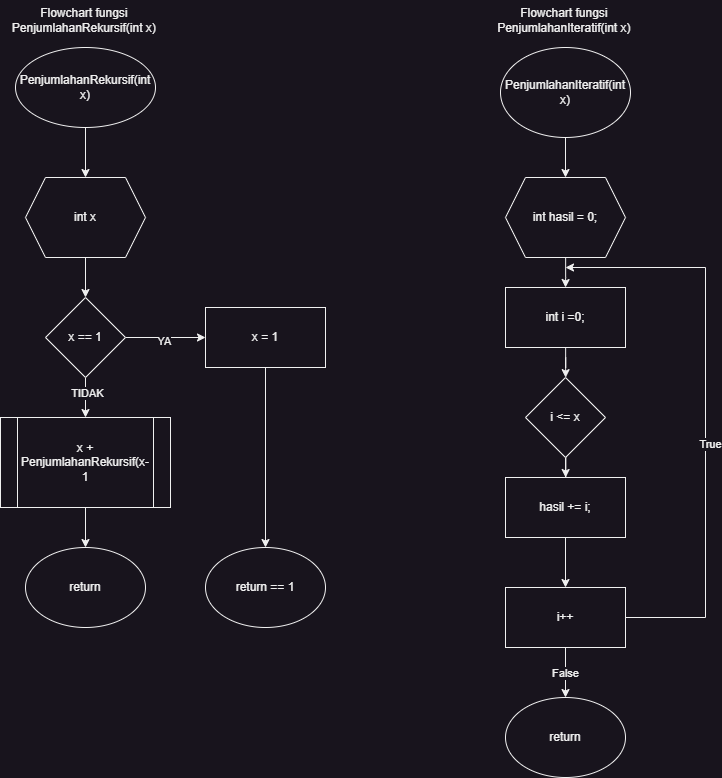

The diagram above was exported from draw.io. Its source (the exported page's mxGraphModel, read from the mxfile embedded in the PNG):
<mxGraphModel dx="1489" dy="1889" grid="1" gridSize="10" guides="1" tooltips="1" connect="1" arrows="1" fold="1" page="1" pageScale="1" pageWidth="827" pageHeight="1169" math="0" shadow="0">
  <root>
    <mxCell id="WIyWlLk6GJQsqaUBKTNV-0" />
    <mxCell id="WIyWlLk6GJQsqaUBKTNV-1" parent="WIyWlLk6GJQsqaUBKTNV-0" />
    <mxCell id="s5Rb3yAMEmi1ZJ5uOXXQ-2" value="" style="edgeStyle=orthogonalEdgeStyle;rounded=0;orthogonalLoop=1;jettySize=auto;html=1;" edge="1" parent="WIyWlLk6GJQsqaUBKTNV-1" source="s5Rb3yAMEmi1ZJ5uOXXQ-0" target="s5Rb3yAMEmi1ZJ5uOXXQ-1">
      <mxGeometry relative="1" as="geometry" />
    </mxCell>
    <mxCell id="s5Rb3yAMEmi1ZJ5uOXXQ-0" value="PenjumlahanRekursif(int x)" style="ellipse;whiteSpace=wrap;html=1;" vertex="1" parent="WIyWlLk6GJQsqaUBKTNV-1">
      <mxGeometry x="110" y="100" width="140" height="80" as="geometry" />
    </mxCell>
    <mxCell id="s5Rb3yAMEmi1ZJ5uOXXQ-4" value="" style="edgeStyle=orthogonalEdgeStyle;rounded=0;orthogonalLoop=1;jettySize=auto;html=1;" edge="1" parent="WIyWlLk6GJQsqaUBKTNV-1" source="s5Rb3yAMEmi1ZJ5uOXXQ-1" target="s5Rb3yAMEmi1ZJ5uOXXQ-3">
      <mxGeometry relative="1" as="geometry" />
    </mxCell>
    <mxCell id="s5Rb3yAMEmi1ZJ5uOXXQ-1" value="int x" style="shape=hexagon;perimeter=hexagonPerimeter2;whiteSpace=wrap;html=1;fixedSize=1;" vertex="1" parent="WIyWlLk6GJQsqaUBKTNV-1">
      <mxGeometry x="120" y="230" width="120" height="80" as="geometry" />
    </mxCell>
    <mxCell id="s5Rb3yAMEmi1ZJ5uOXXQ-9" value="" style="edgeStyle=orthogonalEdgeStyle;rounded=0;orthogonalLoop=1;jettySize=auto;html=1;" edge="1" parent="WIyWlLk6GJQsqaUBKTNV-1" source="s5Rb3yAMEmi1ZJ5uOXXQ-3" target="s5Rb3yAMEmi1ZJ5uOXXQ-8">
      <mxGeometry relative="1" as="geometry" />
    </mxCell>
    <mxCell id="s5Rb3yAMEmi1ZJ5uOXXQ-10" value="TIDAK" style="edgeLabel;html=1;align=center;verticalAlign=middle;resizable=0;points=[];" vertex="1" connectable="0" parent="s5Rb3yAMEmi1ZJ5uOXXQ-9">
      <mxGeometry x="-0.25" y="1" relative="1" as="geometry">
        <mxPoint as="offset" />
      </mxGeometry>
    </mxCell>
    <mxCell id="s5Rb3yAMEmi1ZJ5uOXXQ-11" value="" style="edgeStyle=orthogonalEdgeStyle;rounded=0;orthogonalLoop=1;jettySize=auto;html=1;" edge="1" parent="WIyWlLk6GJQsqaUBKTNV-1" source="s5Rb3yAMEmi1ZJ5uOXXQ-3" target="s5Rb3yAMEmi1ZJ5uOXXQ-5">
      <mxGeometry relative="1" as="geometry" />
    </mxCell>
    <mxCell id="s5Rb3yAMEmi1ZJ5uOXXQ-12" value="YA" style="edgeLabel;html=1;align=center;verticalAlign=middle;resizable=0;points=[];" vertex="1" connectable="0" parent="s5Rb3yAMEmi1ZJ5uOXXQ-11">
      <mxGeometry x="-0.095" y="-3" relative="1" as="geometry">
        <mxPoint as="offset" />
      </mxGeometry>
    </mxCell>
    <mxCell id="s5Rb3yAMEmi1ZJ5uOXXQ-3" value="x == 1" style="rhombus;whiteSpace=wrap;html=1;" vertex="1" parent="WIyWlLk6GJQsqaUBKTNV-1">
      <mxGeometry x="140" y="350" width="80" height="80" as="geometry" />
    </mxCell>
    <mxCell id="s5Rb3yAMEmi1ZJ5uOXXQ-16" value="" style="edgeStyle=orthogonalEdgeStyle;rounded=0;orthogonalLoop=1;jettySize=auto;html=1;" edge="1" parent="WIyWlLk6GJQsqaUBKTNV-1" source="s5Rb3yAMEmi1ZJ5uOXXQ-5" target="s5Rb3yAMEmi1ZJ5uOXXQ-15">
      <mxGeometry relative="1" as="geometry" />
    </mxCell>
    <mxCell id="s5Rb3yAMEmi1ZJ5uOXXQ-5" value="x = 1" style="rounded=0;whiteSpace=wrap;html=1;" vertex="1" parent="WIyWlLk6GJQsqaUBKTNV-1">
      <mxGeometry x="300" y="360" width="120" height="60" as="geometry" />
    </mxCell>
    <mxCell id="s5Rb3yAMEmi1ZJ5uOXXQ-14" value="" style="edgeStyle=orthogonalEdgeStyle;rounded=0;orthogonalLoop=1;jettySize=auto;html=1;" edge="1" parent="WIyWlLk6GJQsqaUBKTNV-1" source="s5Rb3yAMEmi1ZJ5uOXXQ-8" target="s5Rb3yAMEmi1ZJ5uOXXQ-13">
      <mxGeometry relative="1" as="geometry" />
    </mxCell>
    <mxCell id="s5Rb3yAMEmi1ZJ5uOXXQ-8" value="x + PenjumlahanRekursif(x-1" style="shape=process;whiteSpace=wrap;html=1;backgroundOutline=1;" vertex="1" parent="WIyWlLk6GJQsqaUBKTNV-1">
      <mxGeometry x="95" y="470" width="170" height="90" as="geometry" />
    </mxCell>
    <mxCell id="s5Rb3yAMEmi1ZJ5uOXXQ-13" value="return" style="ellipse;whiteSpace=wrap;html=1;" vertex="1" parent="WIyWlLk6GJQsqaUBKTNV-1">
      <mxGeometry x="120" y="600" width="120" height="80" as="geometry" />
    </mxCell>
    <mxCell id="s5Rb3yAMEmi1ZJ5uOXXQ-15" value="return == 1" style="ellipse;whiteSpace=wrap;html=1;" vertex="1" parent="WIyWlLk6GJQsqaUBKTNV-1">
      <mxGeometry x="300" y="600" width="120" height="80" as="geometry" />
    </mxCell>
    <mxCell id="s5Rb3yAMEmi1ZJ5uOXXQ-19" value="" style="edgeStyle=orthogonalEdgeStyle;rounded=0;orthogonalLoop=1;jettySize=auto;html=1;" edge="1" parent="WIyWlLk6GJQsqaUBKTNV-1" source="s5Rb3yAMEmi1ZJ5uOXXQ-17" target="s5Rb3yAMEmi1ZJ5uOXXQ-18">
      <mxGeometry relative="1" as="geometry" />
    </mxCell>
    <mxCell id="s5Rb3yAMEmi1ZJ5uOXXQ-17" value="PenjumlahanIteratif(int x)" style="ellipse;whiteSpace=wrap;html=1;" vertex="1" parent="WIyWlLk6GJQsqaUBKTNV-1">
      <mxGeometry x="595" y="100" width="130" height="90" as="geometry" />
    </mxCell>
    <mxCell id="s5Rb3yAMEmi1ZJ5uOXXQ-22" value="" style="edgeStyle=orthogonalEdgeStyle;rounded=0;orthogonalLoop=1;jettySize=auto;html=1;" edge="1" parent="WIyWlLk6GJQsqaUBKTNV-1" source="s5Rb3yAMEmi1ZJ5uOXXQ-18">
      <mxGeometry relative="1" as="geometry">
        <mxPoint x="660" y="340" as="targetPoint" />
      </mxGeometry>
    </mxCell>
    <mxCell id="s5Rb3yAMEmi1ZJ5uOXXQ-18" value="int hasil = 0;" style="shape=hexagon;perimeter=hexagonPerimeter2;whiteSpace=wrap;html=1;fixedSize=1;" vertex="1" parent="WIyWlLk6GJQsqaUBKTNV-1">
      <mxGeometry x="600" y="230" width="120" height="80" as="geometry" />
    </mxCell>
    <mxCell id="s5Rb3yAMEmi1ZJ5uOXXQ-30" value="" style="edgeStyle=orthogonalEdgeStyle;rounded=0;orthogonalLoop=1;jettySize=auto;html=1;" edge="1" parent="WIyWlLk6GJQsqaUBKTNV-1" source="s5Rb3yAMEmi1ZJ5uOXXQ-20" target="s5Rb3yAMEmi1ZJ5uOXXQ-23">
      <mxGeometry relative="1" as="geometry" />
    </mxCell>
    <mxCell id="s5Rb3yAMEmi1ZJ5uOXXQ-20" value="i &amp;lt;= x" style="rhombus;whiteSpace=wrap;html=1;" vertex="1" parent="WIyWlLk6GJQsqaUBKTNV-1">
      <mxGeometry x="620" y="430" width="80" height="80" as="geometry" />
    </mxCell>
    <mxCell id="s5Rb3yAMEmi1ZJ5uOXXQ-31" value="" style="edgeStyle=orthogonalEdgeStyle;rounded=0;orthogonalLoop=1;jettySize=auto;html=1;" edge="1" parent="WIyWlLk6GJQsqaUBKTNV-1" source="s5Rb3yAMEmi1ZJ5uOXXQ-23" target="s5Rb3yAMEmi1ZJ5uOXXQ-24">
      <mxGeometry relative="1" as="geometry" />
    </mxCell>
    <mxCell id="s5Rb3yAMEmi1ZJ5uOXXQ-23" value="hasil += i;" style="rounded=0;whiteSpace=wrap;html=1;" vertex="1" parent="WIyWlLk6GJQsqaUBKTNV-1">
      <mxGeometry x="600" y="530" width="120" height="60" as="geometry" />
    </mxCell>
    <mxCell id="s5Rb3yAMEmi1ZJ5uOXXQ-26" value="False" style="edgeStyle=orthogonalEdgeStyle;rounded=0;orthogonalLoop=1;jettySize=auto;html=1;" edge="1" parent="WIyWlLk6GJQsqaUBKTNV-1" source="s5Rb3yAMEmi1ZJ5uOXXQ-24" target="s5Rb3yAMEmi1ZJ5uOXXQ-25">
      <mxGeometry relative="1" as="geometry" />
    </mxCell>
    <mxCell id="s5Rb3yAMEmi1ZJ5uOXXQ-24" value="i++" style="rounded=0;whiteSpace=wrap;html=1;" vertex="1" parent="WIyWlLk6GJQsqaUBKTNV-1">
      <mxGeometry x="600" y="640" width="120" height="60" as="geometry" />
    </mxCell>
    <mxCell id="s5Rb3yAMEmi1ZJ5uOXXQ-25" value="return" style="ellipse;whiteSpace=wrap;html=1;" vertex="1" parent="WIyWlLk6GJQsqaUBKTNV-1">
      <mxGeometry x="600" y="750" width="120" height="80" as="geometry" />
    </mxCell>
    <mxCell id="s5Rb3yAMEmi1ZJ5uOXXQ-29" value="" style="edgeStyle=orthogonalEdgeStyle;rounded=0;orthogonalLoop=1;jettySize=auto;html=1;" edge="1" parent="WIyWlLk6GJQsqaUBKTNV-1" source="s5Rb3yAMEmi1ZJ5uOXXQ-28" target="s5Rb3yAMEmi1ZJ5uOXXQ-20">
      <mxGeometry relative="1" as="geometry" />
    </mxCell>
    <mxCell id="s5Rb3yAMEmi1ZJ5uOXXQ-28" value="int i =0;" style="rounded=0;whiteSpace=wrap;html=1;" vertex="1" parent="WIyWlLk6GJQsqaUBKTNV-1">
      <mxGeometry x="600" y="340" width="120" height="60" as="geometry" />
    </mxCell>
    <mxCell id="s5Rb3yAMEmi1ZJ5uOXXQ-35" value="" style="endArrow=classic;html=1;rounded=0;exitX=1;exitY=0.5;exitDx=0;exitDy=0;" edge="1" parent="WIyWlLk6GJQsqaUBKTNV-1" source="s5Rb3yAMEmi1ZJ5uOXXQ-24">
      <mxGeometry width="50" height="50" relative="1" as="geometry">
        <mxPoint x="800" y="520" as="sourcePoint" />
        <mxPoint x="660" y="320" as="targetPoint" />
        <Array as="points">
          <mxPoint x="800" y="670" />
          <mxPoint x="800" y="320" />
        </Array>
      </mxGeometry>
    </mxCell>
    <mxCell id="s5Rb3yAMEmi1ZJ5uOXXQ-37" value="True" style="edgeLabel;html=1;align=center;verticalAlign=middle;resizable=0;points=[];" vertex="1" connectable="0" parent="s5Rb3yAMEmi1ZJ5uOXXQ-35">
      <mxGeometry x="-0.1058" y="-4" relative="1" as="geometry">
        <mxPoint as="offset" />
      </mxGeometry>
    </mxCell>
    <mxCell id="s5Rb3yAMEmi1ZJ5uOXXQ-38" value="Flowchart fungsi&amp;nbsp;&lt;br&gt;PenjumlahanRekursif(int x)&amp;nbsp;" style="text;html=1;align=center;verticalAlign=middle;resizable=0;points=[];autosize=1;strokeColor=none;fillColor=none;" vertex="1" parent="WIyWlLk6GJQsqaUBKTNV-1">
      <mxGeometry x="95" y="53" width="170" height="40" as="geometry" />
    </mxCell>
    <mxCell id="s5Rb3yAMEmi1ZJ5uOXXQ-40" value="Flowchart fungsi&amp;nbsp;&lt;br&gt;PenjumlahanIteratif(int x)&amp;nbsp;" style="text;html=1;align=center;verticalAlign=middle;resizable=0;points=[];autosize=1;strokeColor=none;fillColor=none;" vertex="1" parent="WIyWlLk6GJQsqaUBKTNV-1">
      <mxGeometry x="580" y="53" width="160" height="40" as="geometry" />
    </mxCell>
  </root>
</mxGraphModel>